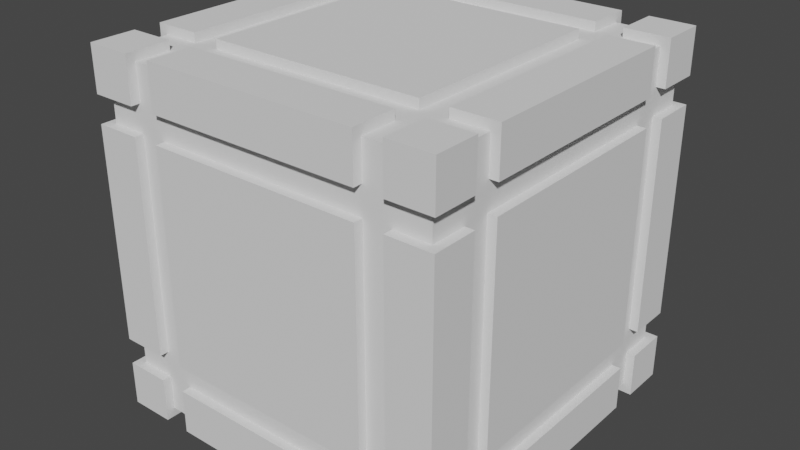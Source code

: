 # Source: FallingCube_model.blend  (saved by Blender 2.90.8; exported with 4.5.12 LTS)
import bpy
from mathutils import Matrix  # noqa: F401  (used for matrix-valued properties, if any)

bpy.ops.wm.read_factory_settings(use_empty=True)
scene = bpy.context.scene
scene.name = 'Scene'

# ---- collections
col_collection = bpy.data.collections.new('Collection'); scene.collection.children.link(col_collection)

# ---- world
world_world = bpy.data.worlds.new('World'); scene.world = world_world
world_world.use_nodes = True; world_world.node_tree.nodes.clear()
_N = world_world.node_tree.nodes; _L = world_world.node_tree.links
n0 = _N.new('ShaderNodeOutputWorld'); n0.name = 'World Output'; n0.location = (300, 300)
n1 = _N.new('ShaderNodeBackground'); n1.name = 'Background'; n1.location = (10, 300)
n1.inputs[0].default_value = (0.05088, 0.05088, 0.05088, 1.0)
_L.new(n1.outputs[0], n0.inputs[0])
n0.is_active_output = True
world_world.color = (0.05088, 0.05088, 0.05088)
world_world.use_sun_shadow = False
world_world.sun_shadow_jitter_overblur = 0.0

# ---- meshes
me_cube_001 = bpy.data.meshes.new('Cube.001')
me_cube_001.from_pydata([(-0.5, -0.5, -0.5), (-0.5, -0.5, 0.5), (-0.5, 0.5, -0.5), (-0.5, 0.5, 0.5), (0.5, -0.5, -0.5), (0.5, -0.5, 0.5), (0.5, 0.5, -0.5), (0.5, 0.5, 0.5), (-0.5, 0.375, -0.5), (-0.5, 0.3, -0.5), (-0.5, -0.3, -0.5), (-0.5, -0.375, -0.5), (-0.5, -0.375, 0.5), (-0.5, -0.3, 0.5), (-0.5, 0.3, 0.5), (-0.5, 0.375, 0.5), (0.5, -0.375, -0.5), (0.5, -0.3, -0.5), (0.5, 0.3, -0.5), (0.5, 0.375, -0.5), (0.5, 0.375, 0.5), (0.5, 0.3, 0.5), (0.5, -0.3, 0.5), (0.5, -0.375, 0.5), (0.375, 0.5, -0.5), (0.3, 0.5, -0.5), (-0.3, 0.5, -0.5), (-0.375, 0.5, -0.5), (-0.375, 0.5, 0.5), (-0.3, 0.5, 0.5), (0.3, 0.5, 0.5), (0.375, 0.5, 0.5), (-0.375, -0.5, -0.5), (-0.3, -0.5, -0.5), (0.3, -0.5, -0.5), (0.375, -0.5, -0.5), (0.375, -0.5, 0.5), (0.3, -0.5, 0.5), (-0.3, -0.5, 0.5), (-0.375, -0.5, 0.5), (-0.375, 0.375, 0.5), (-0.3, 0.375, 0.5), (0.3, 0.375, 0.5), (0.375, 0.375, 0.5), (-0.375, 0.3, 0.5), (-0.3, 0.3, 0.5), (0.3, 0.3, 0.5), (0.375, 0.3, 0.5), (-0.375, -0.3, 0.5), (-0.3, -0.3, 0.5), (0.3, -0.3, 0.5), (0.375, -0.3, 0.5), (-0.375, -0.375, 0.5), (-0.3, -0.375, 0.5), (0.3, -0.375, 0.5), (0.375, -0.375, 0.5), (0.375, 0.375, -0.5), (0.3, 0.375, -0.5), (-0.3, 0.375, -0.5), (-0.375, 0.375, -0.5), (0.375, 0.3, -0.5), (0.3, 0.3, -0.5), (-0.3, 0.3, -0.5), (-0.375, 0.3, -0.5), (0.375, -0.3, -0.5), (0.3, -0.3, -0.5), (-0.3, -0.3, -0.5), (-0.375, -0.3, -0.5), (0.375, -0.375, -0.5), (0.3, -0.375, -0.5), (-0.3, -0.375, -0.5), (-0.375, -0.375, -0.5), (-0.5, -0.5, -0.375), (-0.5, -0.5, -0.3), (-0.5, -0.5, 0.3), (-0.5, -0.5, 0.375), (-0.5, 0.5, 0.375), (-0.5, 0.5, 0.3), (-0.5, 0.5, -0.3), (-0.5, 0.5, -0.375), (0.5, 0.5, 0.375), (0.5, 0.5, 0.3), (0.5, 0.5, -0.3), (0.5, 0.5, -0.375), (0.5, -0.5, 0.375), (0.5, -0.5, 0.3), (0.5, -0.5, -0.3), (0.5, -0.5, -0.375), (0.5, 0.375, 0.375), (0.5, 0.375, 0.3), (0.5, 0.375, -0.3), (0.5, 0.375, -0.375), (0.5, 0.3, 0.375), (0.5, 0.3, 0.3), (0.5, 0.3, -0.3), (0.5, 0.3, -0.375), (0.5, -0.3, 0.375), (0.5, -0.3, 0.3), (0.5, -0.3, -0.3), (0.5, -0.3, -0.375), (0.5, -0.375, 0.375), (0.5, -0.375, 0.3), (0.5, -0.375, -0.3), (0.5, -0.375, -0.375), (-0.5, -0.375, 0.375), (-0.5, -0.375, 0.3), (-0.5, -0.375, -0.3), (-0.5, -0.375, -0.375), (-0.5, -0.3, 0.375), (-0.5, -0.3, 0.3), (-0.5, -0.3, -0.3), (-0.5, -0.3, -0.375), (-0.5, 0.3, 0.375), (-0.5, 0.3, 0.3), (-0.5, 0.3, -0.3), (-0.5, 0.3, -0.375), (-0.5, 0.375, 0.375), (-0.5, 0.375, 0.3), (-0.5, 0.375, -0.3), (-0.5, 0.375, -0.375), (0.375, -0.5, 0.375), (0.375, -0.5, 0.3), (0.375, -0.5, -0.3), (0.375, -0.5, -0.375), (0.3, -0.5, 0.375), (0.3, -0.5, 0.3), (0.3, -0.5, -0.3), (0.3, -0.5, -0.375), (-0.3, -0.5, 0.375), (-0.3, -0.5, 0.3), (-0.3, -0.5, -0.3), (-0.3, -0.5, -0.375), (-0.375, -0.5, 0.375), (-0.375, -0.5, 0.3), (-0.375, -0.5, -0.3), (-0.375, -0.5, -0.375), (-0.375, 0.5, 0.375), (-0.375, 0.5, 0.3), (-0.375, 0.5, -0.3), (-0.375, 0.5, -0.375), (-0.3, 0.5, 0.375), (-0.3, 0.5, 0.3), (-0.3, 0.5, -0.3), (-0.3, 0.5, -0.375), (0.3, 0.5, 0.375), (0.3, 0.5, 0.3), (0.3, 0.5, -0.3), (0.3, 0.5, -0.375), (0.375, 0.5, 0.375), (0.375, 0.5, 0.3), (0.375, 0.5, -0.3), (0.375, 0.5, -0.375), (-0.4293, 0.375, -0.4293), (-0.4293, 0.3, -0.4293), (-0.4293, -0.3, -0.4293), (-0.4293, -0.375, -0.4293), (-0.4293, -0.375, 0.4293), (-0.4293, -0.3, 0.4293), (-0.4293, 0.3, 0.4293), (-0.4293, 0.375, 0.4293), (0.4293, -0.375, -0.4293), (0.4293, -0.3, -0.4293), (0.4293, 0.3, -0.4293), (0.4293, 0.375, -0.4293), (0.4293, 0.375, 0.4293), (0.4293, 0.3, 0.4293), (0.4293, -0.3, 0.4293), (0.4293, -0.375, 0.4293), (0.375, 0.375, 0.4), (0.375, 0.3, 0.4), (0.375, -0.3, 0.4), (0.375, -0.375, 0.4), (-0.375, 0.375, -0.4), (-0.375, 0.3, -0.4), (-0.375, -0.3, -0.4), (-0.375, -0.375, -0.4), (0.4, 0.375, -0.375), (0.4, 0.3, -0.375), (0.4, -0.3, -0.375), (0.4, -0.375, -0.375), (-0.4, -0.375, -0.375), (-0.4, -0.3, -0.375), (-0.4, 0.3, -0.375), (-0.4, 0.375, -0.375), (0.375, 0.4293, -0.4293), (0.3, 0.4293, -0.4293), (-0.3, 0.4293, -0.4293), (-0.375, 0.4293, -0.4293), (-0.375, 0.4293, 0.4293), (-0.3, 0.4293, 0.4293), (0.3, 0.4293, 0.4293), (0.375, 0.4293, 0.4293), (-0.375, -0.4293, -0.4293), (-0.3, -0.4293, -0.4293), (0.3, -0.4293, -0.4293), (0.375, -0.4293, -0.4293), (0.375, -0.4293, 0.4293), (0.3, -0.4293, 0.4293), (-0.3, -0.4293, 0.4293), (-0.375, -0.4293, 0.4293), (-0.375, 0.375, 0.4), (-0.3, 0.375, 0.4), (0.3, 0.375, 0.4), (-0.375, 0.3, 0.4), (-0.3, 0.3, 0.4), (0.3, 0.3, 0.4), (-0.375, -0.3, 0.4), (-0.3, -0.3, 0.4), (0.3, -0.3, 0.4), (-0.375, -0.375, 0.4), (-0.3, -0.375, 0.4), (0.3, -0.375, 0.4), (0.375, 0.375, -0.4), (0.3, 0.375, -0.4), (-0.3, 0.375, -0.4), (0.375, 0.3, -0.4), (0.3, 0.3, -0.4), (-0.3, 0.3, -0.4), (0.375, -0.3, -0.4), (0.3, -0.3, -0.4), (-0.3, -0.3, -0.4), (0.375, -0.375, -0.4), (0.3, -0.375, -0.4), (-0.3, -0.375, -0.4), (0.375, -0.4, -0.375), (0.3, -0.4, -0.375), (-0.3, -0.4, -0.375), (-0.375, -0.4, -0.375), (-0.375, 0.4, -0.375), (-0.3, 0.4, -0.375), (0.3, 0.4, -0.375), (0.375, 0.4, -0.375), (-0.4293, -0.4293, -0.375), (-0.4293, -0.4293, -0.3), (-0.4293, -0.4293, 0.3), (-0.4293, -0.4293, 0.375), (-0.4293, 0.4293, 0.375), (-0.4293, 0.4293, 0.3), (-0.4293, 0.4293, -0.3), (-0.4293, 0.4293, -0.375), (0.4293, 0.4293, 0.375), (0.4293, 0.4293, 0.3), (0.4293, 0.4293, -0.3), (0.4293, 0.4293, -0.375), (0.4293, -0.4293, 0.375), (0.4293, -0.4293, 0.3), (0.4293, -0.4293, -0.3), (0.4293, -0.4293, -0.375), (0.4, 0.375, 0.375), (0.4, 0.375, 0.3), (0.4, 0.375, -0.3), (0.4, 0.3, 0.375), (0.4, 0.3, 0.3), (0.4, 0.3, -0.3), (0.4, -0.3, 0.375), (0.4, -0.3, 0.3), (0.4, -0.3, -0.3), (0.4, -0.375, 0.375), (0.4, -0.375, 0.3), (0.4, -0.375, -0.3), (-0.4, -0.375, 0.375), (-0.4, -0.375, 0.3), (-0.4, -0.375, -0.3), (-0.4, -0.3, 0.375), (-0.4, -0.3, 0.3), (-0.4, -0.3, -0.3), (-0.4, 0.3, 0.375), (-0.4, 0.3, 0.3), (-0.4, 0.3, -0.3), (-0.4, 0.375, 0.375), (-0.4, 0.375, 0.3), (-0.4, 0.375, -0.3), (0.375, -0.4, 0.375), (0.375, -0.4, 0.3), (0.375, -0.4, -0.3), (0.3, -0.4, 0.375), (0.3, -0.4, 0.3), (0.3, -0.4, -0.3), (-0.3, -0.4, 0.375), (-0.3, -0.4, 0.3), (-0.3, -0.4, -0.3), (-0.375, -0.4, 0.375), (-0.375, -0.4, 0.3), (-0.375, -0.4, -0.3), (-0.375, 0.4, 0.375), (-0.375, 0.4, 0.3), (-0.375, 0.4, -0.3), (-0.3, 0.4, 0.375), (-0.3, 0.4, 0.3), (-0.3, 0.4, -0.3), (0.3, 0.4, 0.375), (0.3, 0.4, 0.3), (0.3, 0.4, -0.3), (0.375, 0.4, 0.375), (0.375, 0.4, 0.3), (0.375, 0.4, -0.3)], [], [(116, 15, 3, 76), (148, 31, 7, 80), (100, 23, 5, 84), (132, 39, 1, 75), (68, 16, 4, 35), (52, 12, 1, 39), (28, 3, 15, 40), (57, 25, 185, 213), (44, 14, 13, 48), (29, 140, 287, 189), (24, 6, 19, 56), (26, 58, 214, 186), (60, 18, 17, 64), (108, 112, 266, 263), (80, 7, 20, 88), (88, 20, 164, 248), (92, 21, 22, 96), (59, 27, 187, 172), (75, 1, 12, 104), (113, 109, 264, 267), (108, 13, 14, 112), (138, 137, 285, 286), (110, 114, 268, 265), (115, 111, 181, 182), (136, 28, 188, 284), (133, 134, 283, 282), (9, 63, 67, 10), (60, 64, 218, 215), (62, 61, 65, 66), (65, 61, 216, 219), (39, 132, 281, 199), (62, 66, 220, 217), (84, 120, 272, 244), (67, 63, 173, 174), (2, 27, 59, 8), (121, 85, 245, 273), (26, 25, 57, 58), (130, 129, 279, 280), (86, 122, 274, 246), (119, 8, 152, 183), (123, 87, 247, 224), (9, 115, 182, 153), (21, 47, 51, 22), (116, 76, 236, 269), (46, 45, 49, 50), (128, 38, 198, 278), (111, 10, 154, 181), (77, 117, 270, 237), (11, 107, 180, 155), (118, 78, 238, 271), (7, 31, 43, 20), (125, 126, 277, 276), (30, 29, 41, 42), (103, 16, 160, 179), (23, 55, 36, 5), (79, 119, 183, 239), (54, 53, 38, 37), (69, 70, 223, 222), (11, 71, 32, 0), (17, 99, 178, 161), (70, 69, 34, 33), (148, 80, 240, 293), (84, 5, 36, 120), (37, 124, 275, 197), (124, 37, 38, 128), (124, 128, 278, 275), (76, 3, 28, 136), (95, 18, 162, 177), (140, 29, 30, 144), (81, 149, 294, 241), (16, 68, 221, 160), (129, 125, 276, 279), (151, 24, 184, 231), (19, 91, 176, 163), (26, 143, 147, 25), (150, 82, 242, 295), (142, 141, 145, 146), (122, 121, 273, 274), (126, 130, 280, 277), (25, 147, 230, 185), (71, 11, 155, 175), (83, 151, 231, 243), (2, 79, 139, 27), (66, 65, 219, 220), (78, 77, 137, 138), (131, 127, 225, 226), (143, 26, 186, 229), (10, 67, 174, 154), (100, 84, 244, 257), (120, 36, 196, 272), (34, 127, 131, 33), (27, 139, 228, 187), (126, 125, 129, 130), (63, 9, 153, 173), (85, 101, 258, 245), (64, 17, 161, 218), (135, 32, 192, 227), (8, 59, 172, 152), (4, 87, 123, 35), (102, 86, 246, 259), (86, 85, 121, 122), (117, 118, 271, 270), (33, 131, 226, 193), (55, 23, 167, 171), (87, 103, 179, 247), (61, 62, 217, 216), (10, 111, 115, 9), (127, 34, 194, 225), (110, 109, 113, 114), (22, 51, 170, 166), (132, 75, 235, 281), (15, 116, 269, 159), (76, 136, 284, 236), (35, 123, 224, 195), (0, 72, 107, 11), (47, 21, 165, 169), (73, 74, 105, 106), (74, 133, 282, 234), (18, 60, 215, 162), (137, 77, 237, 285), (68, 35, 195, 221), (20, 43, 168, 164), (18, 95, 99, 17), (134, 73, 233, 283), (94, 93, 97, 98), (114, 113, 267, 268), (78, 138, 286, 238), (34, 69, 222, 194), (72, 135, 227, 232), (58, 57, 213, 214), (6, 83, 91, 19), (139, 79, 239, 228), (82, 81, 89, 90), (70, 33, 193, 223), (32, 135, 72, 0), (80, 88, 248, 240), (134, 133, 74, 73), (112, 14, 158, 266), (16, 103, 87, 4), (32, 71, 175, 192), (102, 101, 85, 86), (89, 81, 241, 249), (24, 151, 83, 6), (56, 19, 163, 212), (150, 149, 81, 82), (52, 39, 199, 209), (8, 119, 79, 2), (82, 90, 250, 242), (118, 117, 77, 78), (109, 110, 265, 264), (200, 159, 158, 203), (206, 157, 156, 209), (212, 163, 162, 215), (218, 161, 160, 221), (248, 164, 165, 251), (254, 166, 167, 257), (260, 156, 157, 263), (266, 158, 159, 269), (154, 174, 175, 155), (174, 220, 223, 175), (220, 219, 222, 223), (219, 218, 221, 222), (173, 217, 220, 174), (216, 215, 218, 219), (152, 172, 173, 153), (172, 214, 217, 173), (214, 213, 216, 217), (213, 212, 215, 216), (187, 186, 214, 172), (185, 184, 212, 213), (166, 170, 171, 167), (170, 208, 211, 171), (208, 207, 210, 211), (207, 206, 209, 210), (169, 205, 208, 170), (204, 203, 206, 207), (164, 168, 169, 165), (168, 202, 205, 169), (202, 201, 204, 205), (201, 200, 203, 204), (191, 190, 202, 168), (189, 188, 200, 201), (171, 211, 197, 196), (210, 209, 199, 198), (175, 223, 193, 192), (222, 221, 195, 194), (272, 196, 197, 275), (278, 198, 199, 281), (284, 188, 189, 287), (290, 190, 191, 293), (185, 230, 231, 184), (230, 292, 295, 231), (292, 291, 294, 295), (291, 290, 293, 294), (229, 289, 292, 230), (288, 287, 290, 291), (187, 228, 229, 186), (228, 286, 289, 229), (286, 285, 288, 289), (285, 284, 287, 288), (239, 238, 286, 228), (237, 236, 284, 285), (193, 226, 227, 192), (226, 280, 283, 227), (280, 279, 282, 283), (279, 278, 281, 282), (225, 277, 280, 226), (276, 275, 278, 279), (195, 224, 225, 194), (224, 274, 277, 225), (274, 273, 276, 277), (273, 272, 275, 276), (247, 246, 274, 224), (245, 244, 272, 273), (153, 182, 183, 152), (182, 268, 271, 183), (268, 267, 270, 271), (267, 266, 269, 270), (181, 265, 268, 182), (264, 263, 266, 267), (155, 180, 181, 154), (180, 262, 265, 181), (262, 261, 264, 265), (261, 260, 263, 264), (232, 233, 262, 180), (234, 235, 260, 261), (161, 178, 179, 160), (178, 256, 259, 179), (256, 255, 258, 259), (255, 254, 257, 258), (177, 253, 256, 178), (252, 251, 254, 255), (163, 176, 177, 162), (176, 250, 253, 177), (250, 249, 252, 253), (249, 248, 251, 252), (243, 242, 250, 176), (241, 240, 248, 249), (227, 283, 233, 232), (282, 281, 235, 234), (179, 259, 246, 247), (258, 257, 244, 245), (231, 295, 242, 243), (294, 293, 240, 241), (183, 271, 238, 239), (270, 269, 236, 237), (90, 89, 249, 250), (24, 56, 212, 184), (141, 142, 289, 288), (21, 92, 251, 165), (144, 30, 190, 290), (107, 72, 232, 180), (93, 94, 253, 252), (73, 106, 262, 233), (146, 145, 291, 292), (40, 15, 159, 200), (105, 74, 234, 261), (51, 47, 169, 170), (96, 22, 166, 254), (75, 104, 260, 235), (46, 50, 208, 205), (31, 148, 293, 191), (42, 41, 201, 202), (49, 45, 204, 207), (98, 97, 255, 256), (44, 48, 206, 203), (149, 150, 295, 294), (14, 44, 203, 158), (23, 100, 257, 167), (45, 46, 205, 204), (99, 95, 177, 178), (101, 102, 259, 258), (94, 98, 256, 253), (48, 13, 157, 206), (97, 93, 252, 255), (43, 31, 191, 168), (104, 12, 156, 260), (92, 96, 254, 251), (30, 42, 202, 190), (147, 143, 229, 230), (50, 49, 207, 208), (41, 29, 189, 201), (142, 146, 292, 289), (106, 105, 261, 262), (28, 40, 200, 188), (145, 141, 288, 291), (12, 52, 209, 156), (36, 55, 171, 196), (140, 144, 290, 287), (13, 108, 263, 157), (54, 37, 197, 211), (53, 54, 211, 210), (91, 83, 243, 176), (38, 53, 210, 198)])
_uv = me_cube_001.uv_layers.new(name='UVMap')
_uv.uv.foreach_set('vector', [0.575, 0.2, 0.625, 0.2, 0.625, 0.25, 0.575, 0.25, 0.575, 0.45, 0.625, 0.45, 0.625, 0.5, 0.575, 0.5, 0.575, 0.7, 0.625, 0.7, 0.625, 0.75, 0.575, 0.75, 0.575, 0.95, 0.625, 0.95, 0.625, 1.0, 0.575, 1.0, 0.325, 0.7, 0.375, 0.7, 0.375, 0.75, 0.325, 0.75, 0.825, 0.7, 0.875, 0.7, 0.875, 0.75, 0.825, 0.75, 0.825, 0.5, 0.875, 0.5, 0.875, 0.55, 0.825, 0.55, 0.275, 0.55, 0.275, 0.5, 0.275, 0.5, 0.275, 0.55, 0.825, 0.6, 0.875, 0.6, 0.875, 0.65, 0.825, 0.65, 0.625, 0.35, 0.575, 0.35, 0.575, 0.35, 0.625, 0.35, 0.325, 0.5, 0.375, 0.5, 0.375, 0.55, 0.325, 0.55, 0.225, 0.5, 0.225, 0.55, 0.225, 0.55, 0.225, 0.5, 0.325, 0.6, 0.375, 0.6, 0.375, 0.65, 0.325, 0.65, 0.575, 0.1, 0.575, 0.15, 0.575, 0.15, 0.575, 0.1, 0.575, 0.5, 0.625, 0.5, 0.625, 0.55, 0.575, 0.55, 0.575, 0.55, 0.625, 0.55, 0.625, 0.55, 0.575, 0.55, 0.575, 0.6, 0.625, 0.6, 0.625, 0.65, 0.575, 0.65, 0.175, 0.55, 0.175, 0.5, 0.175, 0.5, 0.175, 0.55, 0.575, 0.0, 0.625, 0.0, 0.625, 0.05, 0.575, 0.05, 0.525, 0.15, 0.525, 0.1, 0.525, 0.1, 0.525, 0.15, 0.575, 0.1, 0.625, 0.1, 0.625, 0.15, 0.575, 0.15, 0.475, 0.3, 0.525, 0.3, 0.525, 0.3, 0.475, 0.3, 0.475, 0.1, 0.475, 0.15, 0.475, 0.15, 0.475, 0.1, 0.425, 0.15, 0.425, 0.1, 0.425, 0.1, 0.425, 0.15, 0.575, 0.3, 0.625, 0.3, 0.625, 0.3, 0.575, 0.3, 0.525, 0.95, 0.475, 0.95, 0.475, 0.95, 0.525, 0.95, 0.125, 0.6, 0.175, 0.6, 0.175, 0.65, 0.125, 0.65, 0.325, 0.6, 0.325, 0.65, 0.325, 0.65, 0.325, 0.6, 0.225, 0.6, 0.275, 0.6, 0.275, 0.65, 0.225, 0.65, 0.275, 0.65, 0.275, 0.6, 0.275, 0.6, 0.275, 0.65, 0.625, 0.95, 0.575, 0.95, 0.575, 0.95, 0.625, 0.95, 0.225, 0.6, 0.225, 0.65, 0.225, 0.65, 0.225, 0.6, 0.575, 0.75, 0.575, 0.8, 0.575, 0.8, 0.575, 0.75, 0.175, 0.65, 0.175, 0.6, 0.175, 0.6, 0.175, 0.65, 0.125, 0.5, 0.175, 0.5, 0.175, 0.55, 0.125, 0.55, 0.525, 0.8, 0.525, 0.75, 0.525, 0.75, 0.525, 0.8, 0.225, 0.5, 0.275, 0.5, 0.275, 0.55, 0.225, 0.55, 0.475, 0.9, 0.525, 0.9, 0.525, 0.9, 0.475, 0.9, 0.475, 0.75, 0.475, 0.8, 0.475, 0.8, 0.475, 0.75, 0.425, 0.2, 0.375, 0.2, 0.375, 0.2, 0.425, 0.2, 0.425, 0.8, 0.425, 0.75, 0.425, 0.75, 0.425, 0.8, 0.375, 0.15, 0.425, 0.15, 0.425, 0.15, 0.375, 0.15, 0.625, 0.6, 0.675, 0.6, 0.675, 0.65, 0.625, 0.65, 0.575, 0.2, 0.575, 0.25, 0.575, 0.25, 0.575, 0.2, 0.725, 0.6, 0.775, 0.6, 0.775, 0.65, 0.725, 0.65, 0.575, 0.9, 0.625, 0.9, 0.625, 0.9, 0.575, 0.9, 0.425, 0.1, 0.375, 0.1, 0.375, 0.1, 0.425, 0.1, 0.525, 0.25, 0.525, 0.2, 0.525, 0.2, 0.525, 0.25, 0.375, 0.05, 0.425, 0.05, 0.425, 0.05, 0.375, 0.05, 0.475, 0.2, 0.475, 0.25, 0.475, 0.25, 0.475, 0.2, 0.625, 0.5, 0.675, 0.5, 0.675, 0.55, 0.625, 0.55, 0.525, 0.85, 0.475, 0.85, 0.475, 0.85, 0.525, 0.85, 0.725, 0.5, 0.775, 0.5, 0.775, 0.55, 0.725, 0.55, 0.425, 0.7, 0.375, 0.7, 0.375, 0.7, 0.425, 0.7, 0.625, 0.7, 0.675, 0.7, 0.675, 0.75, 0.625, 0.75, 0.425, 0.25, 0.425, 0.2, 0.425, 0.2, 0.425, 0.25, 0.725, 0.7, 0.775, 0.7, 0.775, 0.75, 0.725, 0.75, 0.275, 0.7, 0.225, 0.7, 0.225, 0.7, 0.275, 0.7, 0.125, 0.7, 0.175, 0.7, 0.175, 0.75, 0.125, 0.75, 0.375, 0.65, 0.425, 0.65, 0.425, 0.65, 0.375, 0.65, 0.225, 0.7, 0.275, 0.7, 0.275, 0.75, 0.225, 0.75, 0.575, 0.45, 0.575, 0.5, 0.575, 0.5, 0.575, 0.45, 0.575, 0.75, 0.625, 0.75, 0.625, 0.8, 0.575, 0.8, 0.625, 0.85, 0.575, 0.85, 0.575, 0.85, 0.625, 0.85, 0.575, 0.85, 0.625, 0.85, 0.625, 0.9, 0.575, 0.9, 0.575, 0.85, 0.575, 0.9, 0.575, 0.9, 0.575, 0.85, 0.575, 0.25, 0.625, 0.25, 0.625, 0.3, 0.575, 0.3, 0.425, 0.6, 0.375, 0.6, 0.375, 0.6, 0.425, 0.6, 0.575, 0.35, 0.625, 0.35, 0.625, 0.4, 0.575, 0.4, 0.525, 0.5, 0.525, 0.45, 0.525, 0.45, 0.525, 0.5, 0.375, 0.7, 0.325, 0.7, 0.325, 0.7, 0.375, 0.7, 0.525, 0.9, 0.525, 0.85, 0.525, 0.85, 0.525, 0.9, 0.425, 0.45, 0.375, 0.45, 0.375, 0.45, 0.425, 0.45, 0.375, 0.55, 0.425, 0.55, 0.425, 0.55, 0.375, 0.55, 0.375, 0.35, 0.425, 0.35, 0.425, 0.4, 0.375, 0.4, 0.475, 0.45, 0.475, 0.5, 0.475, 0.5, 0.475, 0.45, 0.475, 0.35, 0.525, 0.35, 0.525, 0.4, 0.475, 0.4, 0.475, 0.8, 0.525, 0.8, 0.525, 0.8, 0.475, 0.8, 0.475, 0.85, 0.475, 0.9, 0.475, 0.9, 0.475, 0.85, 0.375, 0.4, 0.425, 0.4, 0.425, 0.4, 0.375, 0.4, 0.175, 0.7, 0.125, 0.7, 0.125, 0.7, 0.175, 0.7, 0.425, 0.5, 0.425, 0.45, 0.425, 0.45, 0.425, 0.5, 0.375, 0.25, 0.425, 0.25, 0.425, 0.3, 0.375, 0.3, 0.225, 0.65, 0.275, 0.65, 0.275, 0.65, 0.225, 0.65, 0.475, 0.25, 0.525, 0.25, 0.525, 0.3, 0.475, 0.3, 0.425, 0.9, 0.425, 0.85, 0.425, 0.85, 0.425, 0.9, 0.425, 0.35, 0.375, 0.35, 0.375, 0.35, 0.425, 0.35, 0.125, 0.65, 0.175, 0.65, 0.175, 0.65, 0.125, 0.65, 0.575, 0.7, 0.575, 0.75, 0.575, 0.75, 0.575, 0.7, 0.575, 0.8, 0.625, 0.8, 0.625, 0.8, 0.575, 0.8, 0.375, 0.85, 0.425, 0.85, 0.425, 0.9, 0.375, 0.9, 0.375, 0.3, 0.425, 0.3, 0.425, 0.3, 0.375, 0.3, 0.475, 0.85, 0.525, 0.85, 0.525, 0.9, 0.475, 0.9, 0.175, 0.6, 0.125, 0.6, 0.125, 0.6, 0.175, 0.6, 0.525, 0.75, 0.525, 0.7, 0.525, 0.7, 0.525, 0.75, 0.325, 0.65, 0.375, 0.65, 0.375, 0.65, 0.325, 0.65, 0.425, 0.95, 0.375, 0.95, 0.375, 0.95, 0.425, 0.95, 0.125, 0.55, 0.175, 0.55, 0.175, 0.55, 0.125, 0.55, 0.375, 0.75, 0.425, 0.75, 0.425, 0.8, 0.375, 0.8, 0.475, 0.7, 0.475, 0.75, 0.475, 0.75, 0.475, 0.7, 0.475, 0.75, 0.525, 0.75, 0.525, 0.8, 0.475, 0.8, 0.525, 0.2, 0.475, 0.2, 0.475, 0.2, 0.525, 0.2, 0.375, 0.9, 0.425, 0.9, 0.425, 0.9, 0.375, 0.9, 0.675, 0.7, 0.625, 0.7, 0.625, 0.7, 0.675, 0.7, 0.425, 0.75, 0.425, 0.7, 0.425, 0.7, 0.425, 0.75, 0.275, 0.6, 0.225, 0.6, 0.225, 0.6, 0.275, 0.6, 0.375, 0.1, 0.425, 0.1, 0.425, 0.15, 0.375, 0.15, 0.425, 0.85, 0.375, 0.85, 0.375, 0.85, 0.425, 0.85, 0.475, 0.1, 0.525, 0.1, 0.525, 0.15, 0.475, 0.15, 0.625, 0.65, 0.675, 0.65, 0.675, 0.65, 0.625, 0.65, 0.575, 0.95, 0.575, 1.0, 0.575, 1.0, 0.575, 0.95, 0.625, 0.2, 0.575, 0.2, 0.575, 0.2, 0.625, 0.2, 0.575, 0.25, 0.575, 0.3, 0.575, 0.3, 0.575, 0.25, 0.375, 0.8, 0.425, 0.8, 0.425, 0.8, 0.375, 0.8, 0.375, 0.0, 0.425, 0.0, 0.425, 0.05, 0.375, 0.05, 0.675, 0.6, 0.625, 0.6, 0.625, 0.6, 0.675, 0.6, 0.475, 0.0, 0.525, 0.0, 0.525, 0.05, 0.475, 0.05, 0.525, 1.0, 0.525, 0.95, 0.525, 0.95, 0.525, 1.0, 0.375, 0.6, 0.325, 0.6, 0.325, 0.6, 0.375, 0.6, 0.525, 0.3, 0.525, 0.25, 0.525, 0.25, 0.525, 0.3, 0.325, 0.7, 0.325, 0.75, 0.325, 0.75, 0.325, 0.7, 0.625, 0.55, 0.675, 0.55, 0.675, 0.55, 0.625, 0.55, 0.375, 0.6, 0.425, 0.6, 0.425, 0.65, 0.375, 0.65, 0.475, 0.95, 0.475, 1.0, 0.475, 1.0, 0.475, 0.95, 0.475, 0.6, 0.525, 0.6, 0.525, 0.65, 0.475, 0.65, 0.475, 0.15, 0.525, 0.15, 0.525, 0.15, 0.475, 0.15, 0.475, 0.25, 0.475, 0.3, 0.475, 0.3, 0.475, 0.25, 0.275, 0.75, 0.275, 0.7, 0.275, 0.7, 0.275, 0.75, 0.425, 1.0, 0.425, 0.95, 0.425, 0.95, 0.425, 1.0, 0.225, 0.55, 0.275, 0.55, 0.275, 0.55, 0.225, 0.55, 0.375, 0.5, 0.425, 0.5, 0.425, 0.55, 0.375, 0.55, 0.425, 0.3, 0.425, 0.25, 0.425, 0.25, 0.425, 0.3, 0.475, 0.5, 0.525, 0.5, 0.525, 0.55, 0.475, 0.55, 0.225, 0.7, 0.225, 0.75, 0.225, 0.75, 0.225, 0.7, 0.375, 0.95, 0.425, 0.95, 0.425, 1.0, 0.375, 1.0, 0.575, 0.5, 0.575, 0.55, 0.575, 0.55, 0.575, 0.5, 0.475, 0.95, 0.525, 0.95, 0.525, 1.0, 0.475, 1.0, 0.575, 0.15, 0.625, 0.15, 0.625, 0.15, 0.575, 0.15, 0.375, 0.7, 0.425, 0.7, 0.425, 0.75, 0.375, 0.75, 0.175, 0.75, 0.175, 0.7, 0.175, 0.7, 0.175, 0.75, 0.475, 0.7, 0.525, 0.7, 0.525, 0.75, 0.475, 0.75, 0.525, 0.55, 0.525, 0.5, 0.525, 0.5, 0.525, 0.55, 0.375, 0.45, 0.425, 0.45, 0.425, 0.5, 0.375, 0.5, 0.325, 0.55, 0.375, 0.55, 0.375, 0.55, 0.325, 0.55, 0.475, 0.45, 0.525, 0.45, 0.525, 0.5, 0.475, 0.5, 0.825, 0.7, 0.825, 0.75, 0.825, 0.75, 0.825, 0.7, 0.375, 0.2, 0.425, 0.2, 0.425, 0.25, 0.375, 0.25, 0.475, 0.5, 0.475, 0.55, 0.475, 0.55, 0.475, 0.5, 0.475, 0.2, 0.525, 0.2, 0.525, 0.25, 0.475, 0.25, 0.525, 0.1, 0.475, 0.1, 0.475, 0.1, 0.525, 0.1, 0.825, 0.55, 0.875, 0.55, 0.875, 0.6, 0.825, 0.6, 0.825, 0.65, 0.875, 0.65, 0.875, 0.7, 0.825, 0.7, 0.325, 0.55, 0.375, 0.55, 0.375, 0.6, 0.325, 0.6, 0.325, 0.65, 0.375, 0.65, 0.375, 0.7, 0.325, 0.7, 0.575, 0.55, 0.625, 0.55, 0.625, 0.6, 0.575, 0.6, 0.575, 0.65, 0.625, 0.65, 0.625, 0.7, 0.575, 0.7, 0.575, 0.05, 0.625, 0.05, 0.625, 0.1, 0.575, 0.1, 0.575, 0.15, 0.625, 0.15, 0.625, 0.2, 0.575, 0.2, 0.125, 0.65, 0.175, 0.65, 0.175, 0.7, 0.125, 0.7, 0.175, 0.65, 0.225, 0.65, 0.225, 0.7, 0.175, 0.7, 0.225, 0.65, 0.275, 0.65, 0.275, 0.7, 0.225, 0.7, 0.275, 0.65, 0.325, 0.65, 0.325, 0.7, 0.275, 0.7, 0.175, 0.6, 0.225, 0.6, 0.225, 0.65, 0.175, 0.65, 0.275, 0.6, 0.325, 0.6, 0.325, 0.65, 0.275, 0.65, 0.125, 0.55, 0.175, 0.55, 0.175, 0.6, 0.125, 0.6, 0.175, 0.55, 0.225, 0.55, 0.225, 0.6, 0.175, 0.6, 0.225, 0.55, 0.275, 0.55, 0.275, 0.6, 0.225, 0.6, 0.275, 0.55, 0.325, 0.55, 0.325, 0.6, 0.275, 0.6, 0.175, 0.5, 0.225, 0.5, 0.225, 0.55, 0.175, 0.55, 0.275, 0.5, 0.325, 0.5, 0.325, 0.55, 0.275, 0.55, 0.625, 0.65, 0.675, 0.65, 0.675, 0.7, 0.625, 0.7, 0.675, 0.65, 0.725, 0.65, 0.725, 0.7, 0.675, 0.7, 0.725, 0.65, 0.775, 0.65, 0.775, 0.7, 0.725, 0.7, 0.775, 0.65, 0.825, 0.65, 0.825, 0.7, 0.775, 0.7, 0.675, 0.6, 0.725, 0.6, 0.725, 0.65, 0.675, 0.65, 0.775, 0.6, 0.825, 0.6, 0.825, 0.65, 0.775, 0.65, 0.625, 0.55, 0.675, 0.55, 0.675, 0.6, 0.625, 0.6, 0.675, 0.55, 0.725, 0.55, 0.725, 0.6, 0.675, 0.6, 0.725, 0.55, 0.775, 0.55, 0.775, 0.6, 0.725, 0.6, 0.775, 0.55, 0.825, 0.55, 0.825, 0.6, 0.775, 0.6, 0.675, 0.5, 0.725, 0.5, 0.725, 0.55, 0.675, 0.55, 0.775, 0.5, 0.825, 0.5, 0.825, 0.55, 0.775, 0.55, 0.675, 0.7, 0.725, 0.7, 0.725, 0.75, 0.675, 0.75, 0.775, 0.7, 0.825, 0.7, 0.825, 0.75, 0.775, 0.75, 0.175, 0.7, 0.225, 0.7, 0.225, 0.75, 0.175, 0.75, 0.275, 0.7, 0.325, 0.7, 0.325, 0.75, 0.275, 0.75, 0.575, 0.8, 0.625, 0.8, 0.625, 0.85, 0.575, 0.85, 0.575, 0.9, 0.625, 0.9, 0.625, 0.95, 0.575, 0.95, 0.575, 0.3, 0.625, 0.3, 0.625, 0.35, 0.575, 0.35, 0.575, 0.4, 0.625, 0.4, 0.625, 0.45, 0.575, 0.45, 0.375, 0.4, 0.425, 0.4, 0.425, 0.45, 0.375, 0.45, 0.425, 0.4, 0.475, 0.4, 0.475, 0.45, 0.425, 0.45, 0.475, 0.4, 0.525, 0.4, 0.525, 0.45, 0.475, 0.45, 0.525, 0.4, 0.575, 0.4, 0.575, 0.45, 0.525, 0.45, 0.425, 0.35, 0.475, 0.35, 0.475, 0.4, 0.425, 0.4, 0.525, 0.35, 0.575, 0.35, 0.575, 0.4, 0.525, 0.4, 0.375, 0.3, 0.425, 0.3, 0.425, 0.35, 0.375, 0.35, 0.425, 0.3, 0.475, 0.3, 0.475, 0.35, 0.425, 0.35, 0.475, 0.3, 0.525, 0.3, 0.525, 0.35, 0.475, 0.35, 0.525, 0.3, 0.575, 0.3, 0.575, 0.35, 0.525, 0.35, 0.425, 0.25, 0.475, 0.25, 0.475, 0.3, 0.425, 0.3, 0.525, 0.25, 0.575, 0.25, 0.575, 0.3, 0.525, 0.3, 0.375, 0.9, 0.425, 0.9, 0.425, 0.95, 0.375, 0.95, 0.425, 0.9, 0.475, 0.9, 0.475, 0.95, 0.425, 0.95, 0.475, 0.9, 0.525, 0.9, 0.525, 0.95, 0.475, 0.95, 0.525, 0.9, 0.575, 0.9, 0.575, 0.95, 0.525, 0.95, 0.425, 0.85, 0.475, 0.85, 0.475, 0.9, 0.425, 0.9, 0.525, 0.85, 0.575, 0.85, 0.575, 0.9, 0.525, 0.9, 0.375, 0.8, 0.425, 0.8, 0.425, 0.85, 0.375, 0.85, 0.425, 0.8, 0.475, 0.8, 0.475, 0.85, 0.425, 0.85, 0.475, 0.8, 0.525, 0.8, 0.525, 0.85, 0.475, 0.85, 0.525, 0.8, 0.575, 0.8, 0.575, 0.85, 0.525, 0.85, 0.425, 0.75, 0.475, 0.75, 0.475, 0.8, 0.425, 0.8, 0.525, 0.75, 0.575, 0.75, 0.575, 0.8, 0.525, 0.8, 0.375, 0.15, 0.425, 0.15, 0.425, 0.2, 0.375, 0.2, 0.425, 0.15, 0.475, 0.15, 0.475, 0.2, 0.425, 0.2, 0.475, 0.15, 0.525, 0.15, 0.525, 0.2, 0.475, 0.2, 0.525, 0.15, 0.575, 0.15, 0.575, 0.2, 0.525, 0.2, 0.425, 0.1, 0.475, 0.1, 0.475, 0.15, 0.425, 0.15, 0.525, 0.1, 0.575, 0.1, 0.575, 0.15, 0.525, 0.15, 0.375, 0.05, 0.425, 0.05, 0.425, 0.1, 0.375, 0.1, 0.425, 0.05, 0.475, 0.05, 0.475, 0.1, 0.425, 0.1, 0.475, 0.05, 0.525, 0.05, 0.525, 0.1, 0.475, 0.1, 0.525, 0.05, 0.575, 0.05, 0.575, 0.1, 0.525, 0.1, 0.425, 0.0, 0.475, 0.0, 0.475, 0.05, 0.425, 0.05, 0.525, 0.0, 0.575, 0.0, 0.575, 0.05, 0.525, 0.05, 0.375, 0.65, 0.425, 0.65, 0.425, 0.7, 0.375, 0.7, 0.425, 0.65, 0.475, 0.65, 0.475, 0.7, 0.425, 0.7, 0.475, 0.65, 0.525, 0.65, 0.525, 0.7, 0.475, 0.7, 0.525, 0.65, 0.575, 0.65, 0.575, 0.7, 0.525, 0.7, 0.425, 0.6, 0.475, 0.6, 0.475, 0.65, 0.425, 0.65, 0.525, 0.6, 0.575, 0.6, 0.575, 0.65, 0.525, 0.65, 0.375, 0.55, 0.425, 0.55, 0.425, 0.6, 0.375, 0.6, 0.425, 0.55, 0.475, 0.55, 0.475, 0.6, 0.425, 0.6, 0.475, 0.55, 0.525, 0.55, 0.525, 0.6, 0.475, 0.6, 0.525, 0.55, 0.575, 0.55, 0.575, 0.6, 0.525, 0.6, 0.425, 0.5, 0.475, 0.5, 0.475, 0.55, 0.425, 0.55, 0.525, 0.5, 0.575, 0.5, 0.575, 0.55, 0.525, 0.55, 0.425, 0.95, 0.475, 0.95, 0.475, 1.0, 0.425, 1.0, 0.525, 0.95, 0.575, 0.95, 0.575, 1.0, 0.525, 1.0, 0.425, 0.7, 0.475, 0.7, 0.475, 0.75, 0.425, 0.75, 0.525, 0.7, 0.575, 0.7, 0.575, 0.75, 0.525, 0.75, 0.425, 0.45, 0.475, 0.45, 0.475, 0.5, 0.425, 0.5, 0.525, 0.45, 0.575, 0.45, 0.575, 0.5, 0.525, 0.5, 0.425, 0.2, 0.475, 0.2, 0.475, 0.25, 0.425, 0.25, 0.525, 0.2, 0.575, 0.2, 0.575, 0.25, 0.525, 0.25, 0.475, 0.55, 0.525, 0.55, 0.525, 0.55, 0.475, 0.55, 0.325, 0.5, 0.325, 0.55, 0.325, 0.55, 0.325, 0.5, 0.525, 0.35, 0.475, 0.35, 0.475, 0.35, 0.525, 0.35, 0.625, 0.6, 0.575, 0.6, 0.575, 0.6, 0.625, 0.6, 0.575, 0.4, 0.625, 0.4, 0.625, 0.4, 0.575, 0.4, 0.425, 0.05, 0.425, 0.0, 0.425, 0.0, 0.425, 0.05, 0.525, 0.6, 0.475, 0.6, 0.475, 0.6, 0.525, 0.6, 0.475, 0.0, 0.475, 0.05, 0.475, 0.05, 0.475, 0.0, 0.475, 0.4, 0.525, 0.4, 0.525, 0.4, 0.475, 0.4, 0.825, 0.55, 0.875, 0.55, 0.875, 0.55, 0.825, 0.55, 0.525, 0.05, 0.525, 0.0, 0.525, 0.0, 0.525, 0.05, 0.675, 0.65, 0.675, 0.6, 0.675, 0.6, 0.675, 0.65, 0.575, 0.65, 0.625, 0.65, 0.625, 0.65, 0.575, 0.65, 0.575, 0.0, 0.575, 0.05, 0.575, 0.05, 0.575, 0.0, 0.725, 0.6, 0.725, 0.65, 0.725, 0.65, 0.725, 0.6, 0.625, 0.45, 0.575, 0.45, 0.575, 0.45, 0.625, 0.45, 0.725, 0.55, 0.775, 0.55, 0.775, 0.55, 0.725, 0.55, 0.775, 0.65, 0.775, 0.6, 0.775, 0.6, 0.775, 0.65, 0.475, 0.65, 0.525, 0.65, 0.525, 0.65, 0.475, 0.65, 0.825, 0.6, 0.825, 0.65, 0.825, 0.65, 0.825, 0.6, 0.525, 0.45, 0.475, 0.45, 0.475, 0.45, 0.525, 0.45, 0.875, 0.6, 0.825, 0.6, 0.825, 0.6, 0.875, 0.6, 0.625, 0.7, 0.575, 0.7, 0.575, 0.7, 0.625, 0.7, 0.775, 0.6, 0.725, 0.6, 0.725, 0.6, 0.775, 0.6, 0.425, 0.65, 0.425, 0.6, 0.425, 0.6, 0.425, 0.65, 0.525, 0.7, 0.475, 0.7, 0.475, 0.7, 0.525, 0.7, 0.475, 0.6, 0.475, 0.65, 0.475, 0.65, 0.475, 0.6, 0.825, 0.65, 0.875, 0.65, 0.875, 0.65, 0.825, 0.65, 0.525, 0.65, 0.525, 0.6, 0.525, 0.6, 0.525, 0.65, 0.675, 0.55, 0.675, 0.5, 0.675, 0.5, 0.675, 0.55, 0.575, 0.05, 0.625, 0.05, 0.625, 0.05, 0.575, 0.05, 0.575, 0.6, 0.575, 0.65, 0.575, 0.65, 0.575, 0.6, 0.725, 0.5, 0.725, 0.55, 0.725, 0.55, 0.725, 0.5, 0.425, 0.4, 0.425, 0.35, 0.425, 0.35, 0.425, 0.4, 0.725, 0.65, 0.775, 0.65, 0.775, 0.65, 0.725, 0.65, 0.775, 0.55, 0.775, 0.5, 0.775, 0.5, 0.775, 0.55, 0.475, 0.35, 0.475, 0.4, 0.475, 0.4, 0.475, 0.35, 0.475, 0.05, 0.525, 0.05, 0.525, 0.05, 0.475, 0.05, 0.825, 0.5, 0.825, 0.55, 0.825, 0.55, 0.825, 0.5, 0.525, 0.4, 0.525, 0.35, 0.525, 0.35, 0.525, 0.4, 0.875, 0.7, 0.825, 0.7, 0.825, 0.7, 0.875, 0.7, 0.675, 0.75, 0.675, 0.7, 0.675, 0.7, 0.675, 0.75, 0.575, 0.35, 0.575, 0.4, 0.575, 0.4, 0.575, 0.35, 0.625, 0.1, 0.575, 0.1, 0.575, 0.1, 0.625, 0.1, 0.725, 0.7, 0.725, 0.75, 0.725, 0.75, 0.725, 0.7, 0.775, 0.7, 0.725, 0.7, 0.725, 0.7, 0.775, 0.7, 0.425, 0.55, 0.425, 0.5, 0.425, 0.5, 0.425, 0.55, 0.775, 0.75, 0.775, 0.7, 0.775, 0.7, 0.775, 0.75])
me_cube_001.use_remesh_fix_poles = True
me_cube_001.use_remesh_preserve_attributes = False
me_cube_001.use_mirror_vertex_groups = False
me_cube_001.update()
me_cube_002 = bpy.data.meshes.new('Cube.002')
me_cube_002.from_pydata([(-0.475, -0.475, -0.475), (-0.475, -0.475, 0.475), (-0.475, 0.475, -0.475), (-0.475, 0.475, 0.475), (0.475, -0.475, -0.475), (0.475, -0.475, 0.475), (0.475, 0.475, -0.475), (0.475, 0.475, 0.475)], [], [(0, 1, 3, 2), (2, 3, 7, 6), (6, 7, 5, 4), (4, 5, 1, 0), (2, 6, 4, 0), (7, 3, 1, 5)])
_uv = me_cube_002.uv_layers.new(name='UVMap')
_uv.uv.foreach_set('vector', [0.375, 0.0, 0.625, 0.0, 0.625, 0.25, 0.375, 0.25, 0.375, 0.25, 0.625, 0.25, 0.625, 0.5, 0.375, 0.5, 0.375, 0.5, 0.625, 0.5, 0.625, 0.75, 0.375, 0.75, 0.375, 0.75, 0.625, 0.75, 0.625, 1.0, 0.375, 1.0, 0.125, 0.5, 0.375, 0.5, 0.375, 0.75, 0.125, 0.75, 0.625, 0.5, 0.875, 0.5, 0.875, 0.75, 0.625, 0.75])
me_cube_002.use_remesh_fix_poles = True
me_cube_002.use_remesh_preserve_attributes = False
me_cube_002.use_mirror_vertex_groups = False
me_cube_002.update()

# ---- objects
ob_cube = bpy.data.objects.new('Cube', me_cube_001)
ob_cube_001 = bpy.data.objects.new('Cube.001', me_cube_002)

# ---- transforms, parenting, visibility, modifiers, constraints
ob_cube.location = (0.0, 0.0, 0.0)
ob_cube.lineart.crease_threshold = 0.0
ob_cube_001.parent = ob_cube
ob_cube_001.location = (0.0, 0.0, 0.0)
ob_cube_001.lineart.crease_threshold = 0.0

# ---- collection membership
col_collection.objects.link(ob_cube)
col_collection.objects.link(ob_cube_001)

# ---- scene / render settings (as saved in the file)
scene.frame_start = 1; scene.frame_end = 250; scene.frame_set(1)
scene.render.engine = 'BLENDER_EEVEE_NEXT'
scene.cycles.use_denoising = False
scene.cycles.samples = 128
scene.cycles.sampling_pattern = 'TABULATED_SOBOL'
scene.cycles.use_adaptive_sampling = False
scene.cycles.use_light_tree = False
scene.view_settings.view_transform = 'Filmic'
bpy.context.view_layer.update()

# ---- added for rendering (the .blend has no active camera and no usable light): camera, sun
cam_auto = bpy.data.cameras.new('AutoCamera')
cam_auto.lens = 50.0
cam_auto.sensor_width = 36.0
cam_auto.clip_end = 1000.0
ob_auto_camera = bpy.data.objects.new('AutoCamera', cam_auto)
scene.collection.objects.link(ob_auto_camera)
ob_auto_camera.location = (1.60254, -1.92304, 1.28203)
ob_auto_camera.rotation_euler = (1.09748, -7.21219e-08, 0.694738)
scene.camera = ob_auto_camera
light_auto_sun = bpy.data.lights.new('AutoSun', 'SUN')
light_auto_sun.energy = 3.0
light_auto_sun.angle = 0.0523599
ob_auto_sun = bpy.data.objects.new('AutoSun', light_auto_sun)
scene.collection.objects.link(ob_auto_sun)
ob_auto_sun.rotation_euler = (0.872665, 0.174533, 0.523599)
bpy.context.view_layer.update()
